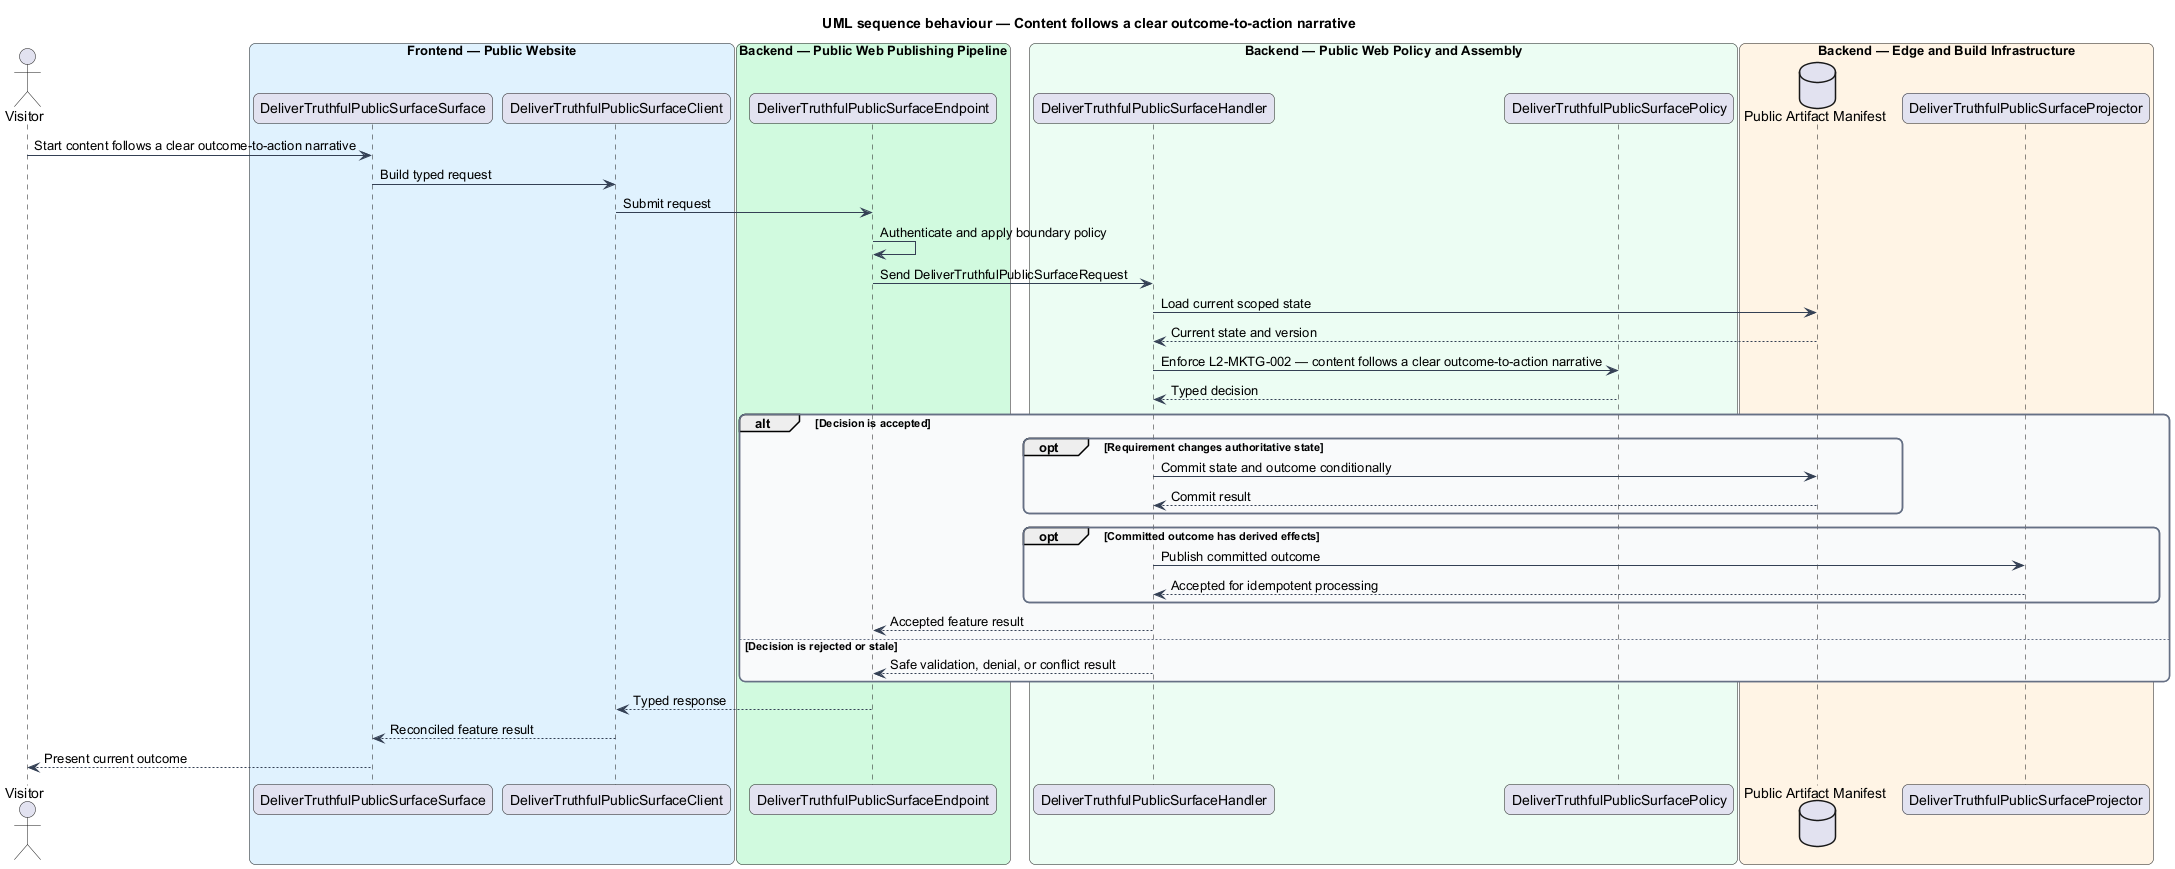

The diagram above was rendered by PlantUML. Its source (embedded in the PNG):
@startuml
title UML sequence behaviour — Content follows a clear outcome-to-action narrative
skinparam backgroundColor #FFFFFF
skinparam shadowing false
skinparam roundcorner 12
skinparam defaultFontName Arial
skinparam ArrowColor #344054
skinparam rectangle {
  BorderColor #344054
  FontColor #101828
}
skinparam package {
  BorderColor #667085
  FontColor #101828
  BackgroundColor #F9FAFB
}
actor "Visitor" as actor
box "Frontend — Public Website" #E0F2FE
  participant "DeliverTruthfulPublicSurfaceSurface" as surface
  participant "DeliverTruthfulPublicSurfaceClient" as client
end box
box "Backend — Public Web Publishing Pipeline" #D1FADF
  participant "DeliverTruthfulPublicSurfaceEndpoint" as endpoint
end box
box "Backend — Public Web Policy and Assembly" #ECFDF3
  participant "DeliverTruthfulPublicSurfaceHandler" as handler
  participant "DeliverTruthfulPublicSurfacePolicy" as policy
end box
box "Backend — Edge and Build Infrastructure" #FFF4E5
  database "Public Artifact Manifest" as store
  participant "DeliverTruthfulPublicSurfaceProjector" as projector
end box

actor -> surface : Start content follows a clear outcome-to-action narrative
surface -> client : Build typed request
client -> endpoint : Submit request
endpoint -> endpoint : Authenticate and apply boundary policy
endpoint -> handler : Send DeliverTruthfulPublicSurfaceRequest
handler -> store : Load current scoped state
store --> handler : Current state and version
handler -> policy : Enforce L2-MKTG-002 — content follows a clear outcome-to-action narrative
policy --> handler : Typed decision
alt Decision is accepted
  opt Requirement changes authoritative state
    handler -> store : Commit state and outcome conditionally
    store --> handler : Commit result
  end
  opt Committed outcome has derived effects
    handler -> projector : Publish committed outcome
    projector --> handler : Accepted for idempotent processing
  end
  handler --> endpoint : Accepted feature result
else Decision is rejected or stale
  handler --> endpoint : Safe validation, denial, or conflict result
end
endpoint --> client : Typed response
client --> surface : Reconciled feature result
surface --> actor : Present current outcome
@enduml